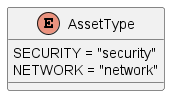

The diagram above was rendered by PlantUML. Its source (embedded in the PNG):
@startuml AssetType

enum AssetType {
    SECURITY = "security"
    NETWORK = "network"
}

@enduml